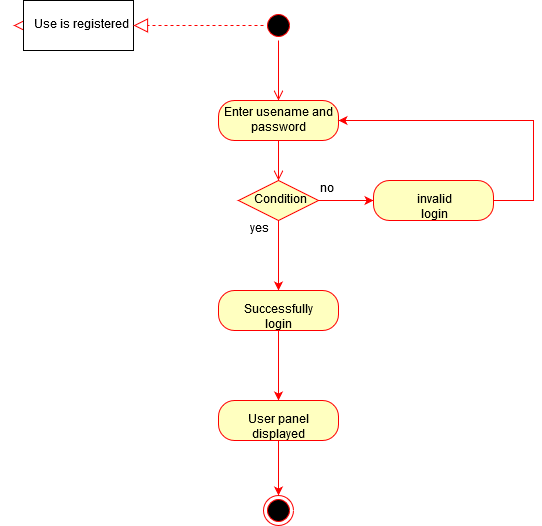

The diagram above was exported from draw.io. Its source (the exported page's mxGraphModel, read from the mxfile embedded in the PNG):
<mxGraphModel dx="1024" dy="561" grid="1" gridSize="10" guides="1" tooltips="1" connect="1" arrows="1" fold="1" page="1" pageScale="1" pageWidth="850" pageHeight="1100" math="0" shadow="0">
  <root>
    <mxCell id="0" />
    <mxCell id="1" parent="0" />
    <mxCell id="wwEp_Kmti3Umfl_76PFp-1" value="" style="ellipse;html=1;shape=startState;fillColor=#000000;strokeColor=#ff0000;" parent="1" vertex="1">
      <mxGeometry x="410" y="20" width="30" height="30" as="geometry" />
    </mxCell>
    <mxCell id="wwEp_Kmti3Umfl_76PFp-2" value="" style="edgeStyle=orthogonalEdgeStyle;html=1;verticalAlign=bottom;endArrow=open;endSize=8;strokeColor=#ff0000;" parent="1" source="wwEp_Kmti3Umfl_76PFp-1" edge="1">
      <mxGeometry relative="1" as="geometry">
        <mxPoint x="425" y="110" as="targetPoint" />
      </mxGeometry>
    </mxCell>
    <mxCell id="wwEp_Kmti3Umfl_76PFp-3" value="Enter usename and password" style="rounded=1;whiteSpace=wrap;html=1;arcSize=40;fontColor=#000000;fillColor=#ffffc0;strokeColor=#ff0000;" parent="1" vertex="1">
      <mxGeometry x="365" y="110" width="120" height="40" as="geometry" />
    </mxCell>
    <mxCell id="wwEp_Kmti3Umfl_76PFp-4" value="" style="edgeStyle=orthogonalEdgeStyle;html=1;verticalAlign=bottom;endArrow=open;endSize=8;strokeColor=#ff0000;" parent="1" source="wwEp_Kmti3Umfl_76PFp-3" target="wwEp_Kmti3Umfl_76PFp-28" edge="1">
      <mxGeometry relative="1" as="geometry">
        <mxPoint x="425" y="210" as="targetPoint" />
      </mxGeometry>
    </mxCell>
    <mxCell id="wwEp_Kmti3Umfl_76PFp-29" style="edgeStyle=orthogonalEdgeStyle;rounded=0;orthogonalLoop=1;jettySize=auto;html=1;strokeColor=#FF0000;" parent="1" source="wwEp_Kmti3Umfl_76PFp-28" target="wwEp_Kmti3Umfl_76PFp-40" edge="1">
      <mxGeometry relative="1" as="geometry">
        <mxPoint x="550" y="210" as="targetPoint" />
      </mxGeometry>
    </mxCell>
    <mxCell id="wwEp_Kmti3Umfl_76PFp-42" style="edgeStyle=orthogonalEdgeStyle;rounded=0;orthogonalLoop=1;jettySize=auto;html=1;exitX=0.5;exitY=1;exitDx=0;exitDy=0;strokeColor=#FF0000;" parent="1" source="wwEp_Kmti3Umfl_76PFp-28" target="wwEp_Kmti3Umfl_76PFp-43" edge="1">
      <mxGeometry relative="1" as="geometry">
        <mxPoint x="425" y="300" as="targetPoint" />
      </mxGeometry>
    </mxCell>
    <mxCell id="wwEp_Kmti3Umfl_76PFp-28" value="Condition" style="rhombus;whiteSpace=wrap;html=1;fillColor=#ffffc0;strokeColor=#ff0000;" parent="1" vertex="1">
      <mxGeometry x="385" y="190" width="80" height="40" as="geometry" />
    </mxCell>
    <mxCell id="wwEp_Kmti3Umfl_76PFp-31" value="no" style="text;html=1;resizable=0;points=[];autosize=1;align=left;verticalAlign=top;spacingTop=-4;" parent="1" vertex="1">
      <mxGeometry x="465" y="190" width="30" height="20" as="geometry" />
    </mxCell>
    <mxCell id="wwEp_Kmti3Umfl_76PFp-32" value="yes" style="text;html=1;resizable=0;points=[];autosize=1;align=left;verticalAlign=top;spacingTop=-4;" parent="1" vertex="1">
      <mxGeometry x="395" y="230" width="30" height="20" as="geometry" />
    </mxCell>
    <mxCell id="wwEp_Kmti3Umfl_76PFp-35" value="" style="endArrow=block;dashed=1;endFill=0;endSize=12;html=1;strokeColor=#FF0000;exitX=0;exitY=0.5;exitDx=0;exitDy=0;" parent="1" source="wwEp_Kmti3Umfl_76PFp-36" edge="1">
      <mxGeometry width="160" relative="1" as="geometry">
        <mxPoint x="380" y="80" as="sourcePoint" />
        <mxPoint x="160" y="35" as="targetPoint" />
      </mxGeometry>
    </mxCell>
    <mxCell id="wwEp_Kmti3Umfl_76PFp-41" style="edgeStyle=orthogonalEdgeStyle;rounded=0;orthogonalLoop=1;jettySize=auto;html=1;strokeColor=#FF0000;entryX=1;entryY=0.5;entryDx=0;entryDy=0;" parent="1" source="wwEp_Kmti3Umfl_76PFp-40" target="wwEp_Kmti3Umfl_76PFp-3" edge="1">
      <mxGeometry relative="1" as="geometry">
        <mxPoint x="700" y="120" as="targetPoint" />
        <Array as="points">
          <mxPoint x="680" y="210" />
          <mxPoint x="680" y="130" />
        </Array>
      </mxGeometry>
    </mxCell>
    <mxCell id="wwEp_Kmti3Umfl_76PFp-40" value="invalid login" style="rounded=1;whiteSpace=wrap;html=1;arcSize=40;fontColor=#000000;fillColor=#ffffc0;strokeColor=#ff0000;" parent="1" vertex="1">
      <mxGeometry x="520" y="190" width="120" height="40" as="geometry" />
    </mxCell>
    <mxCell id="wwEp_Kmti3Umfl_76PFp-44" style="edgeStyle=orthogonalEdgeStyle;rounded=0;orthogonalLoop=1;jettySize=auto;html=1;strokeColor=#FF0000;" parent="1" source="wwEp_Kmti3Umfl_76PFp-43" target="wwEp_Kmti3Umfl_76PFp-45" edge="1">
      <mxGeometry relative="1" as="geometry">
        <mxPoint x="425" y="390" as="targetPoint" />
      </mxGeometry>
    </mxCell>
    <mxCell id="wwEp_Kmti3Umfl_76PFp-43" value="Successfully login" style="rounded=1;whiteSpace=wrap;html=1;arcSize=40;fontColor=#000000;fillColor=#ffffc0;strokeColor=#ff0000;" parent="1" vertex="1">
      <mxGeometry x="365" y="300" width="120" height="40" as="geometry" />
    </mxCell>
    <mxCell id="wwEp_Kmti3Umfl_76PFp-47" style="edgeStyle=orthogonalEdgeStyle;rounded=0;orthogonalLoop=1;jettySize=auto;html=1;strokeColor=#FF0000;" parent="1" source="wwEp_Kmti3Umfl_76PFp-45" target="wwEp_Kmti3Umfl_76PFp-48" edge="1">
      <mxGeometry relative="1" as="geometry">
        <mxPoint x="425" y="520" as="targetPoint" />
      </mxGeometry>
    </mxCell>
    <mxCell id="wwEp_Kmti3Umfl_76PFp-45" value="User panel displayed" style="rounded=1;whiteSpace=wrap;html=1;arcSize=40;fontColor=#000000;fillColor=#ffffc0;strokeColor=#ff0000;" parent="1" vertex="1">
      <mxGeometry x="365" y="410" width="120" height="40" as="geometry" />
    </mxCell>
    <mxCell id="wwEp_Kmti3Umfl_76PFp-36" value="Use is registered" style="html=1;" parent="1" vertex="1">
      <mxGeometry x="170" y="10" width="110" height="50" as="geometry" />
    </mxCell>
    <mxCell id="wwEp_Kmti3Umfl_76PFp-46" value="" style="endArrow=block;dashed=1;endFill=0;endSize=12;html=1;strokeColor=#FF0000;exitX=0;exitY=0.5;exitDx=0;exitDy=0;" parent="1" source="wwEp_Kmti3Umfl_76PFp-1" target="wwEp_Kmti3Umfl_76PFp-36" edge="1">
      <mxGeometry width="160" relative="1" as="geometry">
        <mxPoint x="410" y="35" as="sourcePoint" />
        <mxPoint x="160" y="35" as="targetPoint" />
      </mxGeometry>
    </mxCell>
    <mxCell id="wwEp_Kmti3Umfl_76PFp-48" value="" style="ellipse;html=1;shape=endState;fillColor=#000000;strokeColor=#ff0000;" parent="1" vertex="1">
      <mxGeometry x="410" y="505" width="30" height="30" as="geometry" />
    </mxCell>
  </root>
</mxGraphModel>